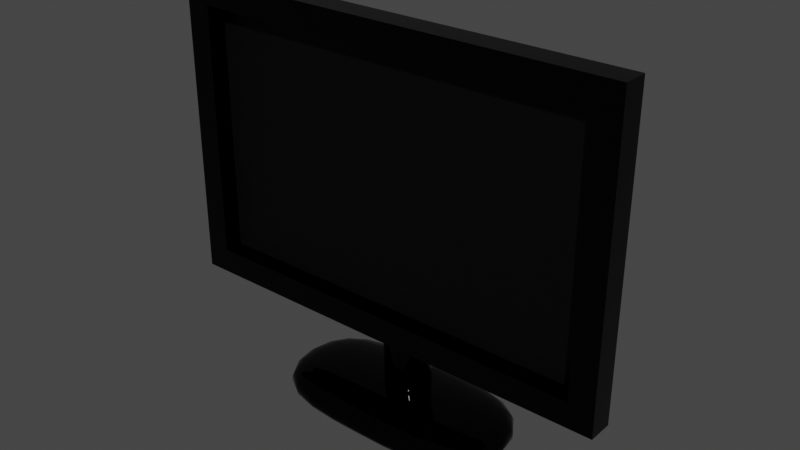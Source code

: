 # Source: TV.blend  (saved by Blender 2.92.15; exported with 4.5.12 LTS)
import bpy
from mathutils import Matrix  # noqa: F401  (used for matrix-valued properties, if any)

bpy.ops.wm.read_factory_settings(use_empty=True)
scene = bpy.context.scene
scene.name = 'Scene'

# ---- collections
col_tv = bpy.data.collections.new('TV'); scene.collection.children.link(col_tv)

# ---- materials (node trees are filled in below, after node groups)
mat_material = bpy.data.materials.new('Material')
mat_material.alpha_threshold = 0.0
mat_material.use_transparent_shadow = False
mat_material.line_color = (0.0, 0.0, 0.0, 1.0)
mat_material_001 = bpy.data.materials.new('Material.001')
mat_material_001.use_transparent_shadow = False

# ---- material node trees
mat_material.use_nodes = True; mat_material.node_tree.nodes.clear()
_N = mat_material.node_tree.nodes; _L = mat_material.node_tree.links
n0 = _N.new('ShaderNodeOutputMaterial'); n0.name = 'Material Output'; n0.location = (300, 300)
n1 = _N.new('ShaderNodeBsdfPrincipled'); n1.name = 'Principled BSDF'; n1.location = (10, 300)
n1.distribution = 'GGX'
n1.subsurface_method = 'BURLEY'
n1.inputs[0].default_value = (0.015, 0.015, 0.015, 1.0)
n1.inputs[1].default_value = 1.0
n1.inputs[2].default_value = 0.5537
n1.inputs[3].default_value = 1.45
n1.inputs[13].default_value = 0.5413
n1.inputs[27].default_value = (0.0, 0.0, 0.0, 1.0)
n1.inputs[28].default_value = 1.0
_L.new(n1.outputs[0], n0.inputs[0])
n0.is_active_output = True
mat_material_001.use_nodes = True; mat_material_001.node_tree.nodes.clear()
_N = mat_material_001.node_tree.nodes; _L = mat_material_001.node_tree.links
n0 = _N.new('ShaderNodeBsdfPrincipled'); n0.name = 'Principled BSDF'; n0.location = (10, 300)
n0.distribution = 'GGX'
n0.subsurface_method = 'BURLEY'
n0.inputs[0].default_value = (0.01204, 0.01204, 0.01204, 1.0)
n0.inputs[1].default_value = 1.0
n0.inputs[2].default_value = 0.0
n0.inputs[3].default_value = 1.45
n0.inputs[27].default_value = (0.0, 0.0, 0.0, 1.0)
n0.inputs[28].default_value = 1.0
n1 = _N.new('ShaderNodeOutputMaterial'); n1.name = 'Material Output'; n1.location = (300, 300)
_L.new(n0.outputs[0], n1.inputs[0])
n1.is_active_output = True

# ---- world
world_world = bpy.data.worlds.new('World'); scene.world = world_world
world_world.use_nodes = True; world_world.node_tree.nodes.clear()
_N = world_world.node_tree.nodes; _L = world_world.node_tree.links
n0 = _N.new('ShaderNodeOutputWorld'); n0.name = 'World Output'; n0.location = (300, 300)
n1 = _N.new('ShaderNodeBackground'); n1.name = 'Background'; n1.location = (10, 300)
n1.inputs[0].default_value = (0.05088, 0.05088, 0.05088, 1.0)
_L.new(n1.outputs[0], n0.inputs[0])
n0.is_active_output = True
world_world.color = (0.05088, 0.05088, 0.05088)
world_world.use_sun_shadow = False
world_world.sun_shadow_jitter_overblur = 0.0

# ---- meshes
me_cube = bpy.data.meshes.new('Cube')
me_cube.from_pydata([(1.0, 1.0, -1.0), (1.0, -1.0, 1.0), (1.0, -1.0, -1.0), (-1.0, 1.0, -1.0), (-1.0, -1.0, 1.0), (-1.0, -1.0, -1.0), (1.0, 1.0, -0.03342), (1.0, -0.03342, 1.0), (-1.0, -0.03342, 1.0), (-1.0, 1.0, -0.03342)], [], [(5, 4, 8, 9, 3), (2, 1, 4, 5), (3, 0, 2, 5), (7, 8, 4, 1), (0, 6, 7, 1, 2), (8, 7, 6, 9), (3, 9, 6, 0)])
_uv = me_cube.uv_layers.new(name='UVMap')
_uv.uv.foreach_set('vector', [0.375, 0.0, 0.625, 0.0, 0.625, 0.1208, 0.4958, 0.25, 0.375, 0.25, 0.375, 0.75, 0.625, 0.75, 0.625, 1.0, 0.375, 1.0, 0.125, 0.5, 0.375, 0.5, 0.375, 0.75, 0.125, 0.75, 0.625, 0.6292, 0.875, 0.6292, 0.875, 0.75, 0.625, 0.75, 0.375, 0.5, 0.4958, 0.5, 0.625, 0.6292, 0.625, 0.75, 0.375, 0.75, 0.625, 0.25, 0.625, 0.5, 0.4958, 0.5, 0.4958, 0.25, 0.375, 0.25, 0.4958, 0.25, 0.4958, 0.5, 0.375, 0.5])
me_cube.materials.append(mat_material)
me_cube.use_remesh_preserve_volume = False
me_cube.use_remesh_preserve_attributes = False
me_cube.use_mirror_vertex_groups = False
me_cube.update()
me_cube_001 = bpy.data.meshes.new('Cube.001')
me_cube_001.from_pydata([(-1.0, -1.0, -1.0), (-1.0, -1.0, 1.0), (-1.0, 1.0, -1.0), (-1.0, 1.0, 1.0), (1.0, -1.0, -1.0), (1.0, -1.0, 1.0), (1.0, 1.0, -1.0), (1.0, 1.0, 1.0), (0.8889, -1.0, 0.8333), (0.8889, 1.0, 0.8333), (-0.8889, -1.0, 0.8333), (-0.8889, 1.0, 0.8333), (-0.8889, 1.0, -0.8333), (-0.8889, -1.0, -0.8333), (0.8889, -1.0, -0.8333), (0.8889, 1.0, -0.8333)], [], [(0, 1, 3, 2), (6, 7, 5, 4), (2, 6, 4, 0), (7, 3, 1, 5), (8, 10, 11, 9), (12, 11, 10, 13), (12, 13, 14, 15), (15, 14, 8, 9), (7, 6, 15, 9), (6, 2, 3, 7, 9, 11, 12, 15), (13, 0, 4, 5, 1, 10, 8, 14), (1, 0, 13, 10)])
_uv = me_cube_001.uv_layers.new(name='UVMap')
_uv.uv.foreach_set('vector', [0.375, 0.0, 0.625, 0.0, 0.625, 0.25, 0.375, 0.25, 0.375, 0.5, 0.625, 0.5, 0.625, 0.75, 0.375, 0.75, 0.125, 0.5, 0.375, 0.5, 0.375, 0.75, 0.125, 0.75, 0.625, 0.5, 0.875, 0.5, 0.875, 0.75, 0.625, 0.75, 0.625, 0.6843, 0.875, 0.6843, 0.875, 0.5593, 0.625, 0.5593, 0.375, 0.1907, 0.625, 0.1907, 0.625, 0.06572, 0.375, 0.06572, 0.125, 0.5593, 0.125, 0.6843, 0.375, 0.6843, 0.375, 0.5593, 0.375, 0.5593, 0.375, 0.6843, 0.625, 0.6843, 0.625, 0.5593, 0.625, 0.5, 0.375, 0.5, 0.3958, 0.4861, 0.6042, 0.4861, 0.375, 0.5, 0.375, 0.25, 0.625, 0.25, 0.625, 0.5, 0.6042, 0.4861, 0.6042, 0.2639, 0.3958, 0.2639, 0.3958, 0.4861, 0.3958, 0.9861, 0.375, 1.0, 0.375, 0.75, 0.625, 0.75, 0.625, 1.0, 0.6042, 0.9861, 0.6042, 0.7639, 0.3958, 0.7639, 0.625, 1.0, 0.375, 1.0, 0.3958, 0.9861, 0.6042, 0.9861])
me_cube_001.materials.append(mat_material_001)
me_cube_001.use_remesh_fix_poles = True
me_cube_001.use_remesh_preserve_attributes = False
me_cube_001.use_mirror_vertex_groups = False
me_cube_001.update()
me_cube_003 = bpy.data.meshes.new('Cube.003')
me_cube_003.from_pydata([(-1.0, -1.0, -1.0), (-1.0, -1.0, 1.0), (-1.0, 1.0, -1.0), (-1.0, 1.0, 1.0), (1.0, -1.0, -1.0), (1.0, -1.0, 1.0), (1.0, 1.0, -1.0), (1.0, 1.0, 1.0), (-1.0, -1.0, -1.002), (-1.0, -1.0, 1.061), (-1.0, 1.0, 1.061), (-1.0, 1.0, -1.002), (1.0, 1.0, 1.061), (1.0, 1.0, -1.002), (1.0, -1.0, 1.061), (1.0, -1.0, -1.002)], [], [(9, 1, 3, 10), (10, 3, 7, 12), (12, 7, 5, 14), (14, 5, 1, 9), (2, 6, 4, 0), (7, 3, 1, 5), (4, 15, 8, 0), (15, 14, 9, 8), (6, 13, 15, 4), (13, 12, 14, 15), (2, 11, 13, 6), (11, 10, 12, 13), (0, 8, 11, 2), (8, 9, 10, 11)])
me_cube_003.polygons.foreach_set('use_smooth', [True] * 14)
_uv = me_cube_003.uv_layers.new(name='UVMap')
_uv.uv.foreach_set('vector', [0.5417, 0.0, 0.625, 0.0, 0.625, 0.25, 0.5417, 0.25, 0.5417, 0.25, 0.625, 0.25, 0.625, 0.5, 0.5417, 0.5, 0.5417, 0.5, 0.625, 0.5, 0.625, 0.75, 0.5417, 0.75, 0.5417, 0.75, 0.625, 0.75, 0.625, 1.0, 0.5417, 1.0, 0.125, 0.5, 0.375, 0.5, 0.375, 0.75, 0.125, 0.75, 0.625, 0.5, 0.875, 0.5, 0.875, 0.75, 0.625, 0.75, 0.375, 0.75, 0.4583, 0.75, 0.4583, 1.0, 0.375, 1.0, 0.4583, 0.75, 0.5417, 0.75, 0.5417, 1.0, 0.4583, 1.0, 0.375, 0.5, 0.4583, 0.5, 0.4583, 0.75, 0.375, 0.75, 0.4583, 0.5, 0.5417, 0.5, 0.5417, 0.75, 0.4583, 0.75, 0.375, 0.25, 0.4583, 0.25, 0.4583, 0.5, 0.375, 0.5, 0.4583, 0.25, 0.5417, 0.25, 0.5417, 0.5, 0.4583, 0.5, 0.375, 0.0, 0.4583, 0.0, 0.4583, 0.25, 0.375, 0.25, 0.4583, 0.0, 0.5417, 0.0, 0.5417, 0.25, 0.4583, 0.25])
me_cube_003.materials.append(mat_material_001)
me_cube_003.use_remesh_fix_poles = True
me_cube_003.use_remesh_preserve_attributes = False
me_cube_003.use_mirror_vertex_groups = False
me_cube_003.update()
me_cube_004 = bpy.data.meshes.new('Cube.004')
me_cube_004.from_pydata([(-1.0, -1.0, -1.0), (-1.0, -1.0, 1.0), (-1.0, 1.0, -1.0), (-1.0, 1.0, 1.0), (1.0, -1.0, -1.0), (1.0, -1.0, 1.0), (1.0, 1.0, -1.0), (1.0, 1.0, 1.0), (0.0, 1.0, -1.0), (0.0, 1.0, 1.0), (0.0, -1.0, -1.0), (0.0, -1.0, 1.0), (-1.0, -1.0, -1.007), (-1.0, 1.0, -1.007), (1.0, 1.0, -1.007), (1.0, -1.0, -1.007), (0.0, -1.0, -1.007), (0.0, 1.0, -1.007)], [], [(12, 1, 3, 13), (17, 9, 7, 14), (14, 7, 5, 15), (16, 11, 1, 12), (8, 6, 4, 10), (9, 3, 1, 11), (7, 9, 11, 5), (2, 8, 10, 0), (15, 5, 11, 16), (13, 3, 9, 17), (2, 13, 17, 8), (4, 15, 16, 10), (10, 16, 12, 0), (6, 14, 15, 4), (8, 17, 14, 6), (0, 12, 13, 2)])
me_cube_004.polygons.foreach_set('use_smooth', [True] * 16)
_uv = me_cube_004.uv_layers.new(name='UVMap')
_uv.uv.foreach_set('vector', [0.5, 0.0, 0.625, 0.0, 0.625, 0.25, 0.5, 0.25, 0.5, 0.375, 0.625, 0.375, 0.625, 0.5, 0.5, 0.5, 0.5, 0.5, 0.625, 0.5, 0.625, 0.75, 0.5, 0.75, 0.5, 0.875, 0.625, 0.875, 0.625, 1.0, 0.5, 1.0, 0.25, 0.5, 0.375, 0.5, 0.375, 0.75, 0.25, 0.75, 0.75, 0.5, 0.875, 0.5, 0.875, 0.75, 0.75, 0.75, 0.625, 0.5, 0.75, 0.5, 0.75, 0.75, 0.625, 0.75, 0.125, 0.5, 0.25, 0.5, 0.25, 0.75, 0.125, 0.75, 0.5, 0.75, 0.625, 0.75, 0.625, 0.875, 0.5, 0.875, 0.5, 0.25, 0.625, 0.25, 0.625, 0.375, 0.5, 0.375, 0.375, 0.25, 0.5, 0.25, 0.5, 0.375, 0.375, 0.375, 0.375, 0.75, 0.5, 0.75, 0.5, 0.875, 0.375, 0.875, 0.375, 0.875, 0.5, 0.875, 0.5, 1.0, 0.375, 1.0, 0.375, 0.5, 0.5, 0.5, 0.5, 0.75, 0.375, 0.75, 0.375, 0.375, 0.5, 0.375, 0.5, 0.5, 0.375, 0.5, 0.375, 0.0, 0.5, 0.0, 0.5, 0.25, 0.375, 0.25])
me_cube_004.materials.append(mat_material_001)
me_cube_004.use_remesh_fix_poles = True
me_cube_004.use_remesh_preserve_attributes = False
me_cube_004.use_mirror_vertex_groups = False
me_cube_004.update()

# ---- objects
ob_tv = bpy.data.objects.new('TV', me_cube)
ob_tv_rim = bpy.data.objects.new('TV Rim', me_cube_001)
ob_stand_neck = bpy.data.objects.new('Stand Neck', me_cube_003)
ob_stand_base = bpy.data.objects.new('Stand Base', me_cube_004)

# ---- transforms, parenting, visibility, modifiers, constraints
ob_tv.location = (0.0, 1.0, 0.0)
ob_tv.scale = (8.0, 1.0, 5.0)
ob_tv.lock_rotations_4d = False
ob_tv.empty_display_type = 'ARROWS'
ob_tv.lineart.crease_threshold = 0.0
ob_tv_rim.location = (0.0, -0.25, 0.0)
ob_tv_rim.scale = (9.0, 0.5, 6.0)
ob_tv_rim.lineart.crease_threshold = 0.0
ob_stand_neck.location = (0.0, 1.0, -7.0)
ob_stand_neck.scale = (1.0, 1.0, 2.0)
ob_stand_neck.lineart.crease_threshold = 0.0
_m = ob_stand_neck.modifiers.new('Subdivision', 'SUBSURF')
_m.uv_smooth = 'PRESERVE_CORNERS'
_m.levels = 4
ob_stand_base.location = (0.0, 0.5, -9.0)
ob_stand_base.scale = (5.0, 2.5, 0.5)
ob_stand_base.lineart.crease_threshold = 0.0
_m = ob_stand_base.modifiers.new('Subdivision', 'SUBSURF')
_m.uv_smooth = 'PRESERVE_CORNERS'
_m.levels = 4

# ---- collection membership
col_tv.objects.link(ob_tv)
col_tv.objects.link(ob_tv_rim)
col_tv.objects.link(ob_stand_neck)
col_tv.objects.link(ob_stand_base)

# ---- scene / render settings (as saved in the file)
scene.frame_start = 1; scene.frame_end = 250; scene.frame_set(1)
scene.render.engine = 'BLENDER_EEVEE_NEXT'
scene.cycles.use_denoising = False
scene.cycles.samples = 128
scene.cycles.sampling_pattern = 'TABULATED_SOBOL'
scene.cycles.use_adaptive_sampling = False
scene.cycles.use_light_tree = False
scene.view_settings.view_transform = 'Filmic'
bpy.context.view_layer.update()

# ---- added for rendering (the .blend has no active camera and no usable light): camera, sun
cam_auto = bpy.data.cameras.new('AutoCamera')
cam_auto.lens = 50.0
cam_auto.sensor_width = 36.0
cam_auto.clip_end = 1000.0
ob_auto_camera = bpy.data.objects.new('AutoCamera', cam_auto)
scene.collection.objects.link(ob_auto_camera)
ob_auto_camera.location = (22.4613, -26.4535, 16.2174)
ob_auto_camera.rotation_euler = (1.09748, -7.21219e-08, 0.694738)
scene.camera = ob_auto_camera
light_auto_sun = bpy.data.lights.new('AutoSun', 'SUN')
light_auto_sun.energy = 3.0
light_auto_sun.angle = 0.0523599
ob_auto_sun = bpy.data.objects.new('AutoSun', light_auto_sun)
scene.collection.objects.link(ob_auto_sun)
ob_auto_sun.rotation_euler = (0.872665, 0.174533, 0.523599)
bpy.context.view_layer.update()
